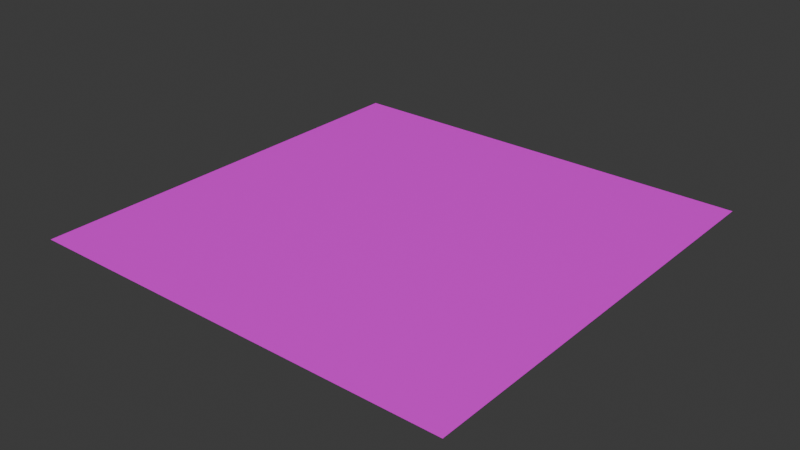 # Source: luna_piso.blend  (saved by Blender 5.0.119; exported with 4.5.12 LTS)
import bpy
from mathutils import Matrix  # noqa: F401  (used for matrix-valued properties, if any)

bpy.ops.wm.read_factory_settings(use_empty=True)
scene = bpy.context.scene
scene.name = 'Scene'

# ---- collections
col_collection = bpy.data.collections.new('Collection'); scene.collection.children.link(col_collection)

# ---- images (referenced by path relative to the original .blend; pixels are not part of the script)
import os
ASSET_DIR = os.environ.get("B2B_ASSET_DIR", "")  # directory of the original .blend (textures are referenced by path, not embedded)
HERE = os.path.dirname(os.path.abspath(__file__))  # packed textures are extracted next to this script under _unpacked/

def load_image(name, relpath, width, height, colorspace="sRGB"):
    """Load a texture the original file referenced (path relative to the .blend, or extracted next to this script)."""
    p = next((c for c in (os.path.join(HERE, relpath), os.path.join(ASSET_DIR, relpath)) if relpath and os.path.exists(c)), "")
    if p:
        img = bpy.data.images.load(p, check_existing=True)
        img.name = name
    else:  # same state as the original file: an image datablock whose file is absent (Cycles renders it pink)
        img = bpy.data.images.new(name, width, height)
        img.source = "FILE"
        img.filepath = "//" + (relpath or name)
    img.colorspace_settings.name = colorspace
    return img
img_superficie_luna_png = load_image('superficie_luna.png', 'superficie_luna.png', 1024, 1024, 'sRGB')

# ---- materials (node trees are filled in below, after node groups)
mat_luna_piso = bpy.data.materials.new('luna_piso')

# ---- material node trees
mat_luna_piso.use_nodes = True; mat_luna_piso.node_tree.nodes.clear()
_N = mat_luna_piso.node_tree.nodes; _L = mat_luna_piso.node_tree.links
n0 = _N.new('ShaderNodeBsdfPrincipled'); n0.name = 'BSDF Principista'; n0.location = (-117, -116)
n0.inputs[2].default_value = 0.5273
n1 = _N.new('ShaderNodeOutputMaterial'); n1.name = 'Material'; n1.location = (200, 100)
n2 = _N.new('ShaderNodeTexImage'); n2.name = 'Imagen'; n2.location = (-681, 84)
n2.image = img_superficie_luna_png
n3 = _N.new('ShaderNodeBump'); n3.name = 'Relieve'; n3.location = (-362, -284)
n3.inputs[0].default_value = 0.5333
n3.inputs[1].default_value = 0.5
_L.new(n0.outputs[0], n1.inputs[0])
_L.new(n2.outputs[0], n0.inputs[0])
_L.new(n3.outputs[0], n0.inputs[5])
_L.new(n2.outputs[0], n3.inputs[3])
n1.is_active_output = True

# ---- world
world_world = bpy.data.worlds.new('World'); scene.world = world_world
world_world.use_nodes = True; world_world.node_tree.nodes.clear()
_N = world_world.node_tree.nodes; _L = world_world.node_tree.links
n0 = _N.new('ShaderNodeOutputWorld'); n0.name = 'World Output'; n0.location = (200, 100)
n1 = _N.new('ShaderNodeBackground'); n1.name = 'Background'; n1.location = (-200, 100)
n1.inputs[0].default_value = (0.05088, 0.05088, 0.05088, 1.0)
_L.new(n1.outputs[0], n0.inputs[0])
n0.is_active_output = True
world_world.color = (0.05088, 0.05088, 0.05088)
world_world.sun_shadow_jitter_overblur = 0.0

# ---- meshes
me_plano = bpy.data.meshes.new('Plano')
me_plano.from_pydata([(-1.0, -1.0, 0.0), (1.0, -1.0, 0.0), (-1.0, 1.0, 0.0), (1.0, 1.0, 0.0)], [], [(0, 1, 3, 2)])
_uv = me_plano.uv_layers.new(name='MapaUV')
_uv.uv.foreach_set('vector', [0.0, 0.0, 1.0, 0.0, 1.0, 1.0, 0.0, 1.0])
me_plano.materials.append(mat_luna_piso)
me_plano.update()

# ---- objects
ob_plano = bpy.data.objects.new('Plano', me_plano)

# ---- transforms, parenting, visibility, modifiers, constraints
ob_plano.location = (0.0, 0.0, 0.0)
ob_plano.scale = (17.07, 17.07, 17.07)

# ---- collection membership
col_collection.objects.link(ob_plano)

# ---- scene / render settings (as saved in the file)
scene.frame_start = 1; scene.frame_end = 250; scene.frame_set(104)
scene.render.engine = 'BLENDER_EEVEE_NEXT'
scene.render.bake_bias = 0.0
scene.render.bake_samples = 0
scene.cycles.sampling_pattern = 'TABULATED_SOBOL'
scene.eevee.use_volume_custom_range = False
bpy.context.view_layer.update()

# ---- added for rendering (the .blend has no active camera and no usable light): camera, sun
cam_auto = bpy.data.cameras.new('AutoCamera')
cam_auto.lens = 50.0
cam_auto.sensor_width = 36.0
cam_auto.clip_end = 1000.0
ob_auto_camera = bpy.data.objects.new('AutoCamera', cam_auto)
scene.collection.objects.link(ob_auto_camera)
ob_auto_camera.location = (44.671, -53.6052, 35.7368)
ob_auto_camera.rotation_euler = (1.09748, -7.21219e-08, 0.694738)
scene.camera = ob_auto_camera
light_auto_sun = bpy.data.lights.new('AutoSun', 'SUN')
light_auto_sun.energy = 3.0
light_auto_sun.angle = 0.0523599
ob_auto_sun = bpy.data.objects.new('AutoSun', light_auto_sun)
scene.collection.objects.link(ob_auto_sun)
ob_auto_sun.rotation_euler = (0.872665, 0.174533, 0.523599)
bpy.context.view_layer.update()
